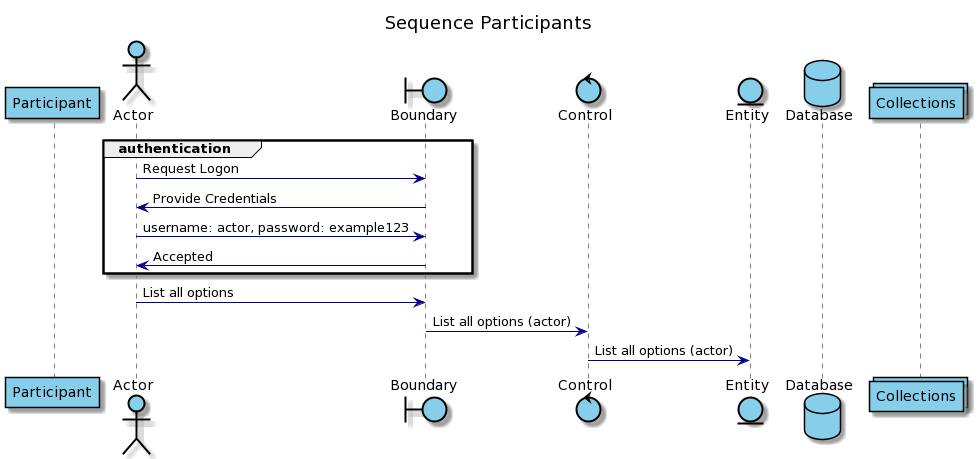

The diagram above was rendered by PlantUML. Its source (embedded in the PNG):
@startuml
title Sequence Participants

' Set colors:
skinparam ParticipantBackgroundColor skyblue
skinparam ParticipantBorderColor black
skinparam ArrowColor darkblue
skinparam ActorBorderColor black
skinparam ActorBackgroundColor skyblue
skinparam BoundaryBorderColor black
skinparam BoundaryBackgroundColor skyblue
skinparam ControlBorderColor black
skinparam ControlBackgroundColor skyblue
skinparam EntityBorderColor black
skinparam EntityBackgroundColor skyblue
skinparam DatabaseBorderColor black
skinparam DatabaseBackgroundColor skyblue
skinparam CollectionsBorderColor black
skinparam CollectionsBackgroundColor skyblue

skinparam Sequence {
    LifelineBorderColor gray
}

' Specify the participants left to right:
participant Participant
actor Actor
boundary Boundary
control Control
entity Entity
database Database
collections Collections
' Specify the events (in order):
group authentication
    Actor -> Boundary: Request Logon
    Boundary -> Actor: Provide Credentials
    Actor -> Boundary: username: actor, password: example123
    Boundary -> Actor: Accepted
end
Actor -> Boundary: List all options
Boundary -> Control: List all options (actor)
Control -> Entity: List all options (actor)
@enduml